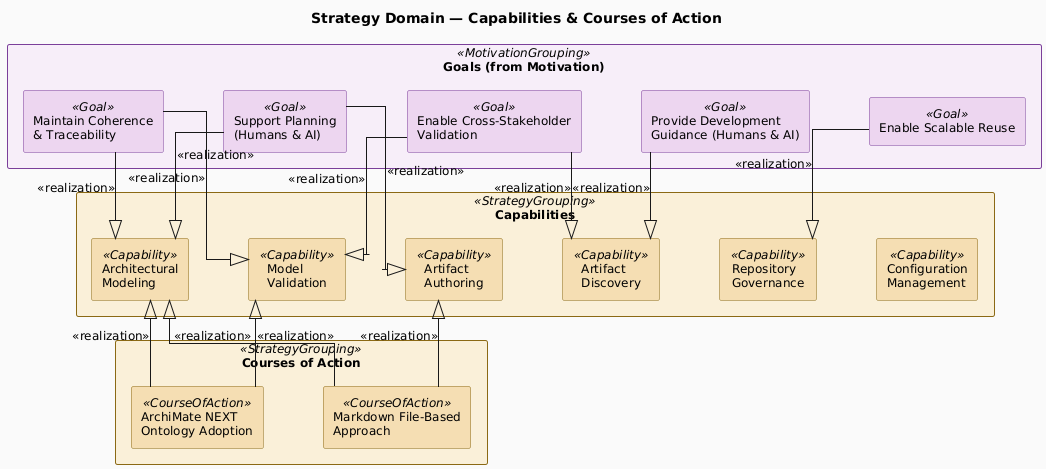

The diagram above was rendered by PlantUML. Its source (embedded in the PNG):
@startuml strategy-capability-map
!include ../_archimate-stereotypes.puml

top to bottom direction

title Strategy Domain — Capabilities & Courses of Action

rectangle "Goals (from Motivation)" <<MotivationGrouping>> {
  rectangle "Maintain Coherence\n& Traceability" <<Goal>> as GOL_Po1Qw3
  rectangle "Enable Cross-Stakeholder\nValidation" <<Goal>> as GOL_Lm2Bn2
  rectangle "Support Planning\n(Humans & AI)" <<Goal>> as GOL_planning
  rectangle "Enable Scalable Reuse" <<Goal>> as GOL_Zx9Cv4
  rectangle "Provide Development\nGuidance (Humans & AI)" <<Goal>> as GOL_guidance
}

rectangle "Capabilities" <<StrategyGrouping>> {
  rectangle "Architectural\nModeling" <<Capability>> as CAP_y4xZme
  rectangle "Model\nValidation" <<Capability>> as CAP_gky5s4
  rectangle "Artifact\nAuthoring" <<Capability>> as CAP_F4qy9O
  rectangle "Artifact\nDiscovery" <<Capability>> as CAP_QrHHmz
  rectangle "Repository\nGovernance" <<Capability>> as CAP_ZnmAHe
  rectangle "Configuration\nManagement" <<Capability>> as CAP_0T4qjV
}

rectangle "Courses of Action" <<StrategyGrouping>> {
  rectangle "Markdown File-Based\nApproach" <<CourseOfAction>> as COA_BbjFAy
  rectangle "ArchiMate NEXT\nOntology Adoption" <<CourseOfAction>> as COA_utgeNR
}

' --- Horizontal spread within layers ---
GOL_Po1Qw3 -[hidden]right- GOL_Lm2Bn2
GOL_Lm2Bn2 -[hidden]right- GOL_planning
GOL_planning -[hidden]right- GOL_Zx9Cv4
GOL_Zx9Cv4 -[hidden]right- GOL_guidance

CAP_y4xZme -[hidden]right- CAP_gky5s4
CAP_gky5s4 -[hidden]right- CAP_F4qy9O
CAP_F4qy9O -[hidden]right- CAP_QrHHmz
CAP_QrHHmz -[hidden]right- CAP_ZnmAHe
CAP_ZnmAHe -[hidden]right- CAP_0T4qjV

COA_BbjFAy -[hidden]right- COA_utgeNR

' Goal → Capability realizations
GOL_Po1Qw3 -down-|> CAP_y4xZme : <<realization>>
GOL_Po1Qw3 -down-|> CAP_gky5s4 : <<realization>>
GOL_Lm2Bn2 -down-|> CAP_gky5s4 : <<realization>>
GOL_Lm2Bn2 -down-|> CAP_QrHHmz : <<realization>>
GOL_planning -down-|> CAP_y4xZme : <<realization>>
GOL_planning -down-|> CAP_F4qy9O : <<realization>>
GOL_Zx9Cv4 -down-|> CAP_ZnmAHe : <<realization>>
GOL_guidance -down-|> CAP_QrHHmz : <<realization>>

' COA → Capability realizations
COA_utgeNR -up-|> CAP_y4xZme : <<realization>>
COA_utgeNR -up-|> CAP_gky5s4 : <<realization>>
COA_BbjFAy -up-|> CAP_y4xZme : <<realization>>
COA_BbjFAy -up-|> CAP_F4qy9O : <<realization>>

@enduml